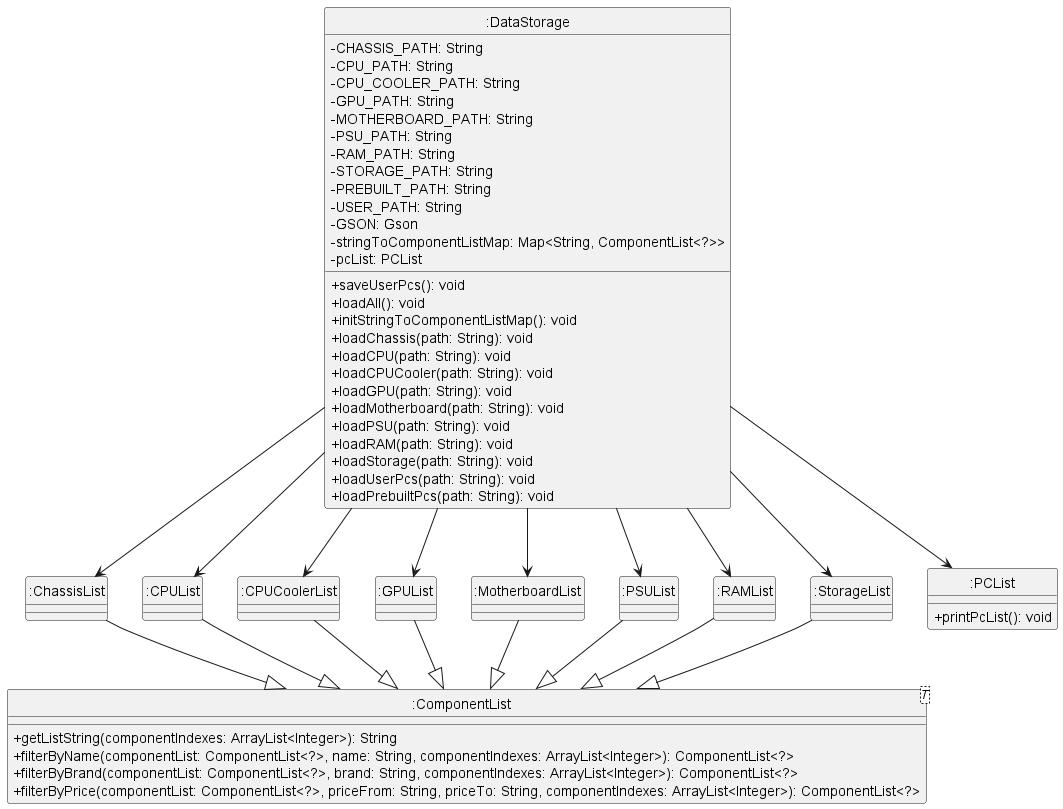

The diagram above was rendered by PlantUML. Its source (embedded in the PNG):
@startuml
skinparam classAttributeIconSize 0

class ":ComponentList" as ComponentList
class ":ChassisList" as ChassisList
class ":CPUList" as CPUList
class ":CPUCoolerList" as CPUCoolerList
class ":GPUList" as GPUList
class ":MotherboardList" as MotherboardList
class ":PSUList" as PSUList
class ":RAMList" as RAMList
class ":StorageList" as StorageList
class ":PCList" as PCList
class ":DataStorage" as DataStorage

class ComponentList<T> {
    + getListString(componentIndexes: ArrayList<Integer>): String
    + filterByName(componentList: ComponentList<?>, name: String, componentIndexes: ArrayList<Integer>): ComponentList<?>
    + filterByBrand(componentList: ComponentList<?>, brand: String, componentIndexes: ArrayList<Integer>): ComponentList<?>
    + filterByPrice(componentList: ComponentList<?>, priceFrom: String, priceTo: String, componentIndexes: ArrayList<Integer>): ComponentList<?>
}

ChassisList --|> ComponentList
CPUList --|> ComponentList
CPUCoolerList --|> ComponentList
GPUList --|> ComponentList
MotherboardList --|> ComponentList
PSUList --|> ComponentList
RAMList --|> ComponentList
StorageList --|> ComponentList


class PCList {
    + printPcList(): void
}



class DataStorage {
    - CHASSIS_PATH: String
    - CPU_PATH: String
    - CPU_COOLER_PATH: String
    - GPU_PATH: String
    - MOTHERBOARD_PATH: String
    - PSU_PATH: String
    - RAM_PATH: String
    - STORAGE_PATH: String
    - PREBUILT_PATH: String
    - USER_PATH: String
    - GSON: Gson
    - stringToComponentListMap: Map<String, ComponentList<?>>
    - pcList: PCList
    + saveUserPcs(): void
    + loadAll(): void
    + initStringToComponentListMap(): void
    + loadChassis(path: String): void
    + loadCPU(path: String): void
    + loadCPUCooler(path: String): void
    + loadGPU(path: String): void
    + loadMotherboard(path: String): void
    + loadPSU(path: String): void
    + loadRAM(path: String): void
    + loadStorage(path: String): void
    + loadUserPcs(path: String): void
    + loadPrebuiltPcs(path: String): void
}


DataStorage --> ChassisList
DataStorage --> CPUList
DataStorage --> CPUCoolerList
DataStorage --> GPUList
DataStorage --> MotherboardList
DataStorage --> PSUList
DataStorage --> RAMList
DataStorage --> StorageList
DataStorage --> PCList

hide class circle

@enduml